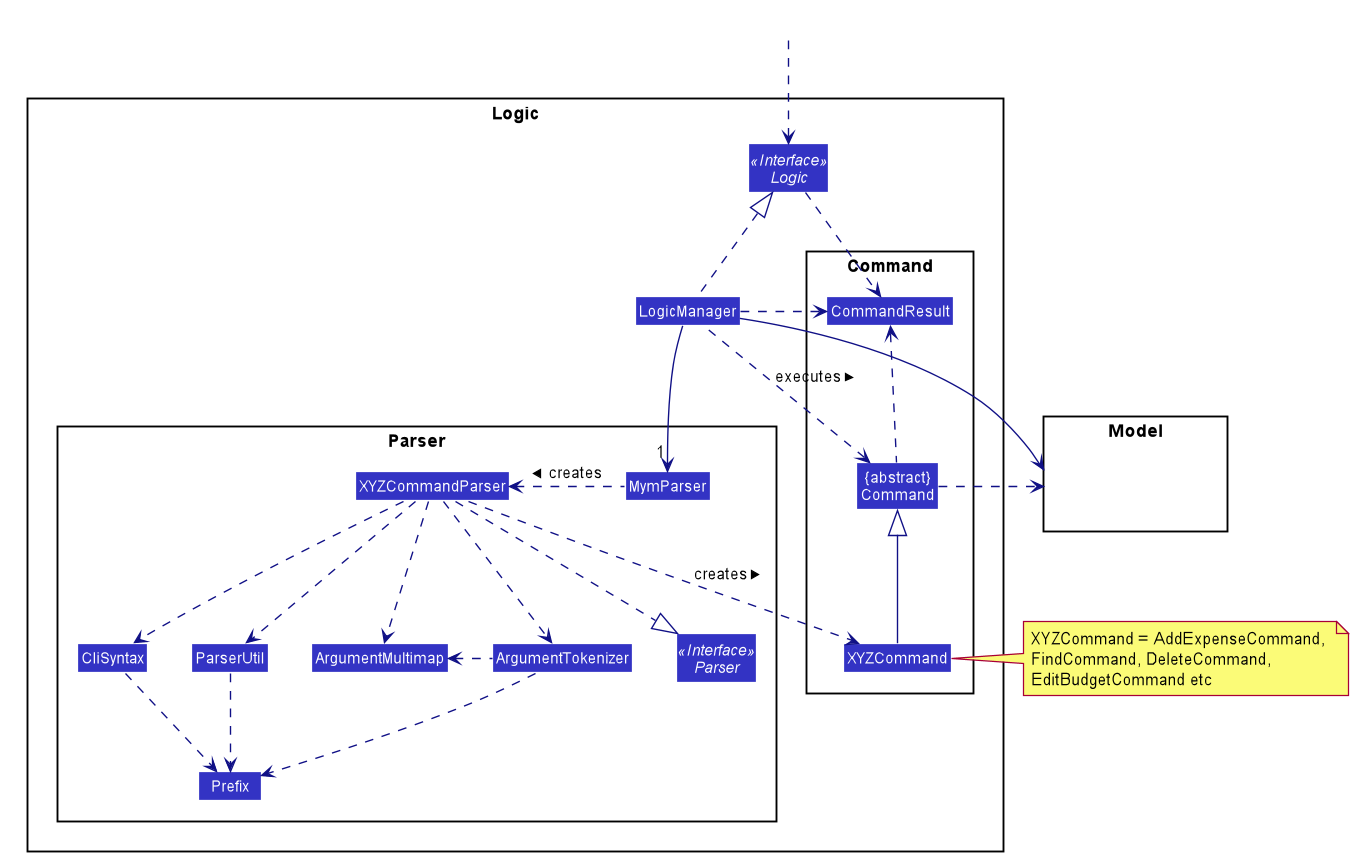

The diagram above was rendered by PlantUML. Its source (embedded in the PNG):
@startuml








skinparam BackgroundColor #FFFFFFF

skinparam Shadowing false

skinparam Class {
    FontColor #FFFFFF
    BorderThickness 1
    BorderColor #FFFFFF
    StereotypeFontColor #FFFFFF
    FontName Arial
}

skinparam Actor {
    BorderColor #000000
    Color #000000
    FontName Arial
}

skinparam Sequence {
    MessageAlign center
    BoxFontSize 15
    BoxPadding 0
    BoxFontColor #FFFFFF
    FontName Arial
}

skinparam Participant {
    FontColor #FFFFFFF
    Padding 20
}

skinparam MinClassWidth 50
skinparam ParticipantPadding 10
skinparam Shadowing false
skinparam DefaultTextAlignment center
skinparam packageStyle Rectangle

hide footbox
hide members
hide circle
skinparam arrowThickness 1.1
skinparam arrowColor #101086
skinparam classBackgroundColor #3333C4

package Logic {

package Parser {
Interface Parser <<Interface>>
Class MymParser
Class XYZCommandParser
Class CliSyntax
Class ParserUtil
Class ArgumentMultimap
Class ArgumentTokenizer
Class Prefix
}

package Command {
Class XYZCommand
Class CommandResult
Class "{abstract}\nCommand" as Command
}

Interface Logic <<Interface>>
Class LogicManager
}

package Model{
Class HiddenModel #FFFFFF
}

Class HiddenOutside #FFFFFF
HiddenOutside ..> Logic

LogicManager .up.|> Logic
LogicManager -->"1" MymParser
MymParser .left.> XYZCommandParser: creates >

XYZCommandParser ..> XYZCommand : creates >
XYZCommandParser ..|> Parser
XYZCommandParser ..> ArgumentMultimap
XYZCommandParser ..> ArgumentTokenizer
ArgumentTokenizer .left.> ArgumentMultimap
XYZCommandParser ..> CliSyntax
CliSyntax ..> Prefix
XYZCommandParser ..> ParserUtil
ParserUtil .down.> Prefix
ArgumentTokenizer .down.> Prefix
XYZCommand -up-|> Command
LogicManager .left.> Command : executes >

LogicManager --> Model
Command .right.> Model
note right of XYZCommand: XYZCommand = AddExpenseCommand, \nFindCommand, DeleteCommand, \nEditBudgetCommand etc

Logic ..> CommandResult
LogicManager .down.> CommandResult
Command .up.> CommandResult
CommandResult -[hidden]-> Parser
@enduml